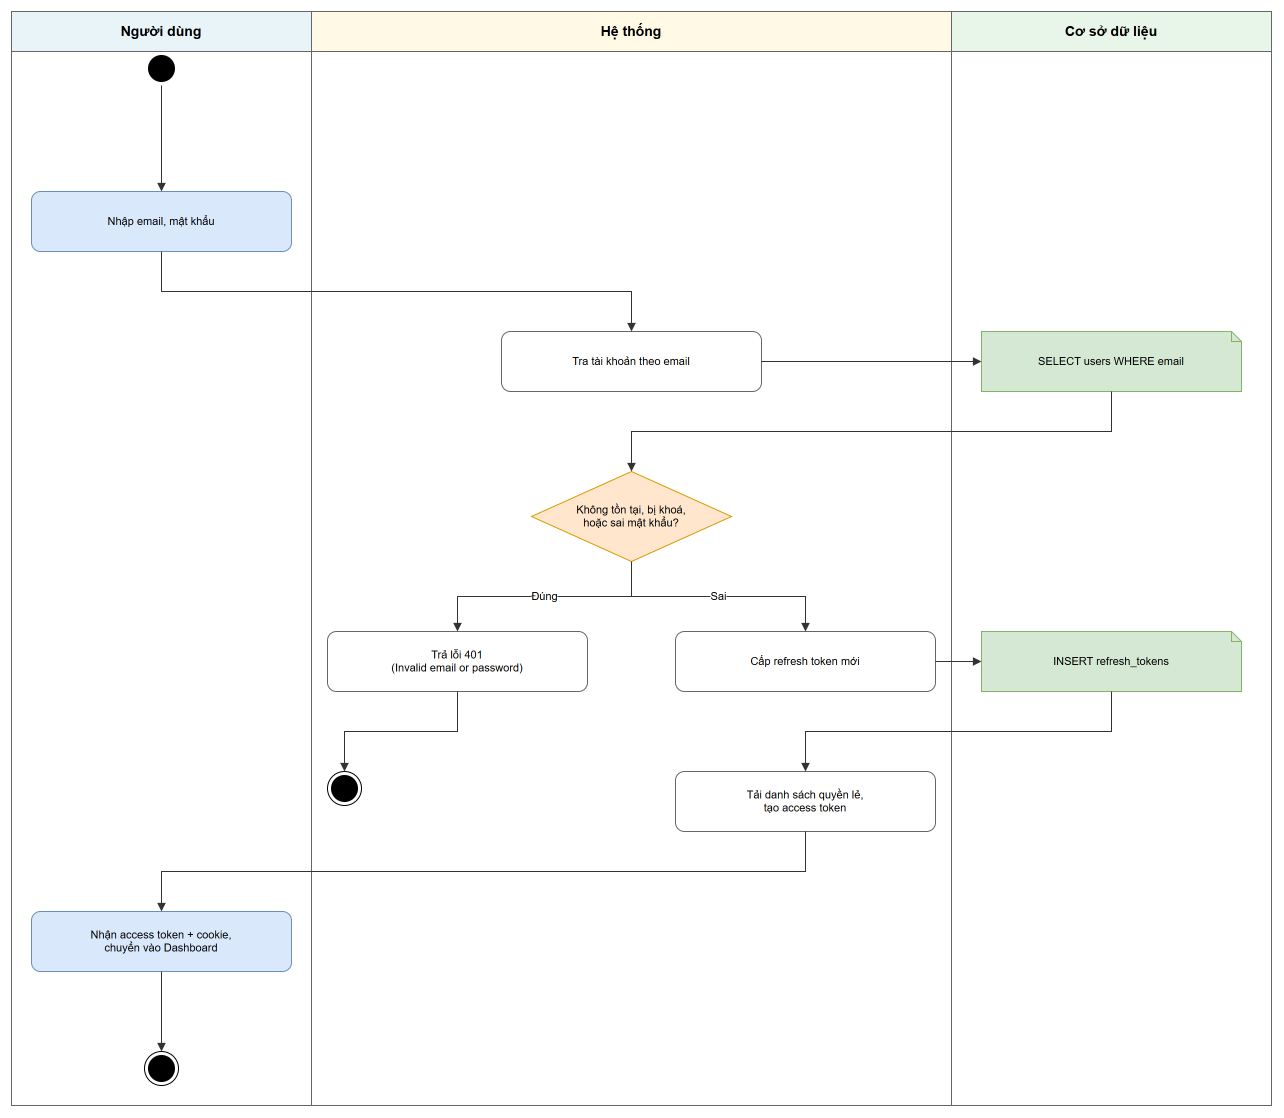

The diagram above was exported from draw.io. Its source (the exported page's mxGraphModel, read from the mxfile embedded in the PNG):
<mxGraphModel adaptiveColors="auto">
  <root>
    <mxCell id="0" />
    <mxCell id="1" parent="0" />
    <mxCell id="lnUser" value="Người dùng" style="swimlane;startSize=40;html=1;fillColor=#e8f4f8;strokeColor=#666666;fontStyle=1;fontSize=14;whiteSpace=wrap;" vertex="1" parent="1">
      <mxGeometry x="0" y="0" width="300" height="1094" as="geometry" />
    </mxCell>
    <mxCell id="lnSys" value="Hệ thống" style="swimlane;startSize=40;html=1;fillColor=#fff9e6;strokeColor=#666666;fontStyle=1;fontSize=14;whiteSpace=wrap;" vertex="1" parent="1">
      <mxGeometry x="300" y="0" width="640" height="1094" as="geometry" />
    </mxCell>
    <mxCell id="lnDb" value="Cơ sở dữ liệu" style="swimlane;startSize=40;html=1;fillColor=#e8f5e9;strokeColor=#666666;fontStyle=1;fontSize=14;whiteSpace=wrap;" vertex="1" parent="1">
      <mxGeometry x="940" y="0" width="320" height="1094" as="geometry" />
    </mxCell>
    <mxCell id="n1" value="" style="ellipse;whiteSpace=wrap;html=1;shape=startState;fillColor=#000000;strokeColor=#000000;" vertex="1" parent="1">
      <mxGeometry x="133" y="40" width="34" height="34" as="geometry" />
    </mxCell>
    <mxCell id="n2" value="Nhập email, mật khẩu" style="rounded=1;whiteSpace=wrap;html=1;fillColor=#dae8fc;strokeColor=#6c8ebf;fontSize=11;" vertex="1" parent="1">
      <mxGeometry x="20" y="180" width="260" height="60" as="geometry" />
    </mxCell>
    <mxCell id="n3" value="Tra tài khoản theo email" style="rounded=1;whiteSpace=wrap;html=1;fillColor=#ffffff;strokeColor=#666666;fontSize=11;" vertex="1" parent="1">
      <mxGeometry x="490" y="320" width="260" height="60" as="geometry" />
    </mxCell>
    <mxCell id="n3db" value="SELECT users WHERE email" style="rounded=0;whiteSpace=wrap;html=1;fillColor=#d5e8d4;strokeColor=#82b366;fontSize=11;shape=note;size=10;" vertex="1" parent="1">
      <mxGeometry x="970" y="320" width="260" height="60" as="geometry" />
    </mxCell>
    <mxCell id="n4" value="Không tồn tại, bị khoá,&#10;hoặc sai mật khẩu?" style="rhombus;whiteSpace=wrap;html=1;fillColor=#ffe6cc;strokeColor=#d79b00;fontSize=11;" vertex="1" parent="1">
      <mxGeometry x="520" y="460" width="200" height="90" as="geometry" />
    </mxCell>
    <mxCell id="n5a" value="Trả lỗi 401&#10;(Invalid email or password)" style="rounded=1;whiteSpace=wrap;html=1;fillColor=#ffffff;strokeColor=#666666;fontSize=11;" vertex="1" parent="1">
      <mxGeometry x="316" y="620" width="260" height="60" as="geometry" />
    </mxCell>
    <mxCell id="n5b" value="Cấp refresh token mới" style="rounded=1;whiteSpace=wrap;html=1;fillColor=#ffffff;strokeColor=#666666;fontSize=11;" vertex="1" parent="1">
      <mxGeometry x="664" y="620" width="260" height="60" as="geometry" />
    </mxCell>
    <mxCell id="n5bdb" value="INSERT refresh_tokens" style="rounded=0;whiteSpace=wrap;html=1;fillColor=#d5e8d4;strokeColor=#82b366;fontSize=11;shape=note;size=10;" vertex="1" parent="1">
      <mxGeometry x="970" y="620" width="260" height="60" as="geometry" />
    </mxCell>
    <mxCell id="n6a" value="" style="ellipse;whiteSpace=wrap;html=1;shape=endState;fillColor=#000000;strokeColor=#000000;" vertex="1" parent="1">
      <mxGeometry x="316" y="760" width="34" height="34" as="geometry" />
    </mxCell>
    <mxCell id="n6b" value="Tải danh sách quyền lẻ,&#10;tạo access token" style="rounded=1;whiteSpace=wrap;html=1;fillColor=#ffffff;strokeColor=#666666;fontSize=11;" vertex="1" parent="1">
      <mxGeometry x="664" y="760" width="260" height="60" as="geometry" />
    </mxCell>
    <mxCell id="n7b" value="Nhận access token + cookie,&#10;chuyển vào Dashboard" style="rounded=1;whiteSpace=wrap;html=1;fillColor=#dae8fc;strokeColor=#6c8ebf;fontSize=11;" vertex="1" parent="1">
      <mxGeometry x="20" y="900" width="260" height="60" as="geometry" />
    </mxCell>
    <mxCell id="n8b" value="" style="ellipse;whiteSpace=wrap;html=1;shape=endState;fillColor=#000000;strokeColor=#000000;" vertex="1" parent="1">
      <mxGeometry x="133" y="1040" width="34" height="34" as="geometry" />
    </mxCell>
    <mxCell id="e0" value="" edge="1" parent="1" source="n1" target="n2" style="endArrow=block;endFill=1;html=1;fontSize=11;edgeStyle=orthogonalEdgeStyle;rounded=0;strokeColor=#333333;exitX=0.5;exitY=1;exitDx=0;exitDy=0;entryX=0.5;entryY=0;entryDx=0;entryDy=0;">
      <mxGeometry relative="1" as="geometry" />
    </mxCell>
    <mxCell id="e1" value="" edge="1" parent="1" source="n2" target="n3" style="endArrow=block;endFill=1;html=1;fontSize=11;edgeStyle=orthogonalEdgeStyle;rounded=0;strokeColor=#333333;exitX=0.5;exitY=1;exitDx=0;exitDy=0;entryX=0.5;entryY=0;entryDx=0;entryDy=0;">
      <mxGeometry relative="1" as="geometry" />
    </mxCell>
    <mxCell id="e2" value="" edge="1" parent="1" source="n3" target="n3db" style="endArrow=block;endFill=1;html=1;fontSize=11;edgeStyle=orthogonalEdgeStyle;rounded=0;strokeColor=#333333;exitX=1;exitY=0.5;exitDx=0;exitDy=0;entryX=0;entryY=0.5;entryDx=0;entryDy=0;">
      <mxGeometry relative="1" as="geometry" />
    </mxCell>
    <mxCell id="e3" value="" edge="1" parent="1" source="n3db" target="n4" style="endArrow=block;endFill=1;html=1;fontSize=11;edgeStyle=orthogonalEdgeStyle;rounded=0;strokeColor=#333333;exitX=0.5;exitY=1;exitDx=0;exitDy=0;entryX=0.5;entryY=0;entryDx=0;entryDy=0;">
      <mxGeometry relative="1" as="geometry" />
    </mxCell>
    <mxCell id="e4" value="Đúng" edge="1" parent="1" source="n4" target="n5a" style="endArrow=block;endFill=1;html=1;fontSize=11;edgeStyle=orthogonalEdgeStyle;rounded=0;strokeColor=#333333;exitX=0.5;exitY=1;exitDx=0;exitDy=0;entryX=0.5;entryY=0;entryDx=0;entryDy=0;">
      <mxGeometry relative="1" as="geometry" />
    </mxCell>
    <mxCell id="e5" value="Sai" edge="1" parent="1" source="n4" target="n5b" style="endArrow=block;endFill=1;html=1;fontSize=11;edgeStyle=orthogonalEdgeStyle;rounded=0;strokeColor=#333333;exitX=0.5;exitY=1;exitDx=0;exitDy=0;entryX=0.5;entryY=0;entryDx=0;entryDy=0;">
      <mxGeometry relative="1" as="geometry" />
    </mxCell>
    <mxCell id="e6" value="" edge="1" parent="1" source="n5a" target="n6a" style="endArrow=block;endFill=1;html=1;fontSize=11;edgeStyle=orthogonalEdgeStyle;rounded=0;strokeColor=#333333;exitX=0.5;exitY=1;exitDx=0;exitDy=0;entryX=0.5;entryY=0;entryDx=0;entryDy=0;">
      <mxGeometry relative="1" as="geometry" />
    </mxCell>
    <mxCell id="e7" value="" edge="1" parent="1" source="n5b" target="n5bdb" style="endArrow=block;endFill=1;html=1;fontSize=11;edgeStyle=orthogonalEdgeStyle;rounded=0;strokeColor=#333333;exitX=1;exitY=0.5;exitDx=0;exitDy=0;entryX=0;entryY=0.5;entryDx=0;entryDy=0;">
      <mxGeometry relative="1" as="geometry" />
    </mxCell>
    <mxCell id="e8" value="" edge="1" parent="1" source="n5bdb" target="n6b" style="endArrow=block;endFill=1;html=1;fontSize=11;edgeStyle=orthogonalEdgeStyle;rounded=0;strokeColor=#333333;exitX=0.5;exitY=1;exitDx=0;exitDy=0;entryX=0.5;entryY=0;entryDx=0;entryDy=0;">
      <mxGeometry relative="1" as="geometry" />
    </mxCell>
    <mxCell id="e9" value="" edge="1" parent="1" source="n6b" target="n7b" style="endArrow=block;endFill=1;html=1;fontSize=11;edgeStyle=orthogonalEdgeStyle;rounded=0;strokeColor=#333333;exitX=0.5;exitY=1;exitDx=0;exitDy=0;entryX=0.5;entryY=0;entryDx=0;entryDy=0;">
      <mxGeometry relative="1" as="geometry" />
    </mxCell>
    <mxCell id="e10" value="" edge="1" parent="1" source="n7b" target="n8b" style="endArrow=block;endFill=1;html=1;fontSize=11;edgeStyle=orthogonalEdgeStyle;rounded=0;strokeColor=#333333;exitX=0.5;exitY=1;exitDx=0;exitDy=0;entryX=0.5;entryY=0;entryDx=0;entryDy=0;">
      <mxGeometry relative="1" as="geometry" />
    </mxCell>
  </root>
</mxGraphModel>